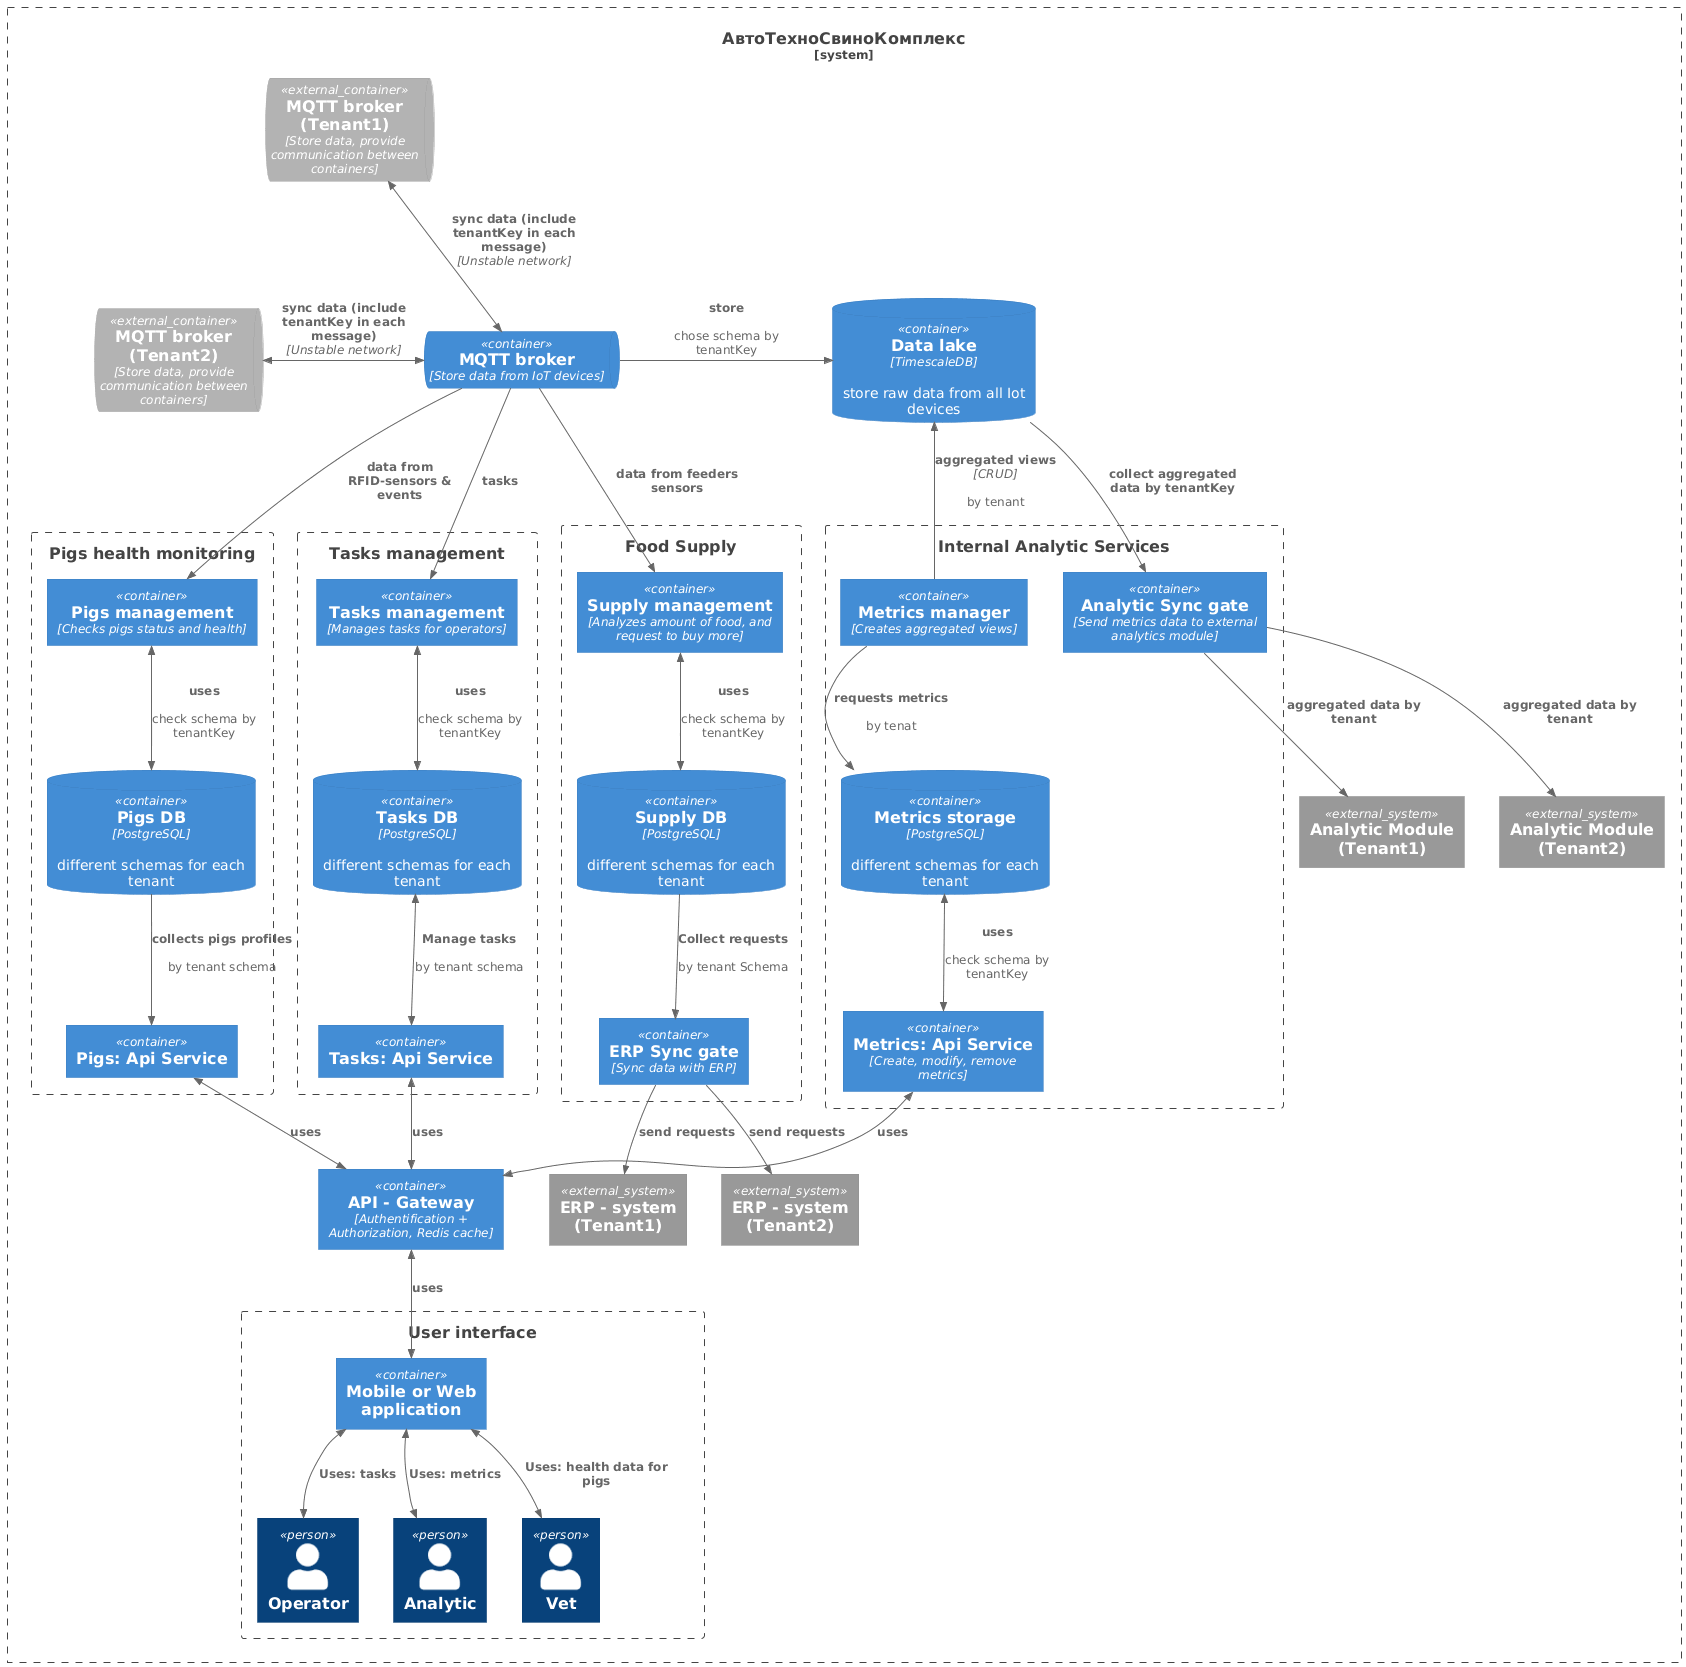

The diagram above was rendered by PlantUML. Its source (embedded in the PNG):
@startuml SaaS_DB_Schema_Isolations
!include <C4/C4_Container>

System_Boundary(atck, "АвтоТехноСвиноКомплекс "){

    ContainerQueue_Ext(data_hub1, "MQTT broker (Tenant1)", "Store data, provide communication between containers")
    ContainerQueue_Ext(data_hub2, "MQTT broker (Tenant2)", "Store data, provide communication between containers")
    Lay_D(data_hub1, data_hub2)

    ContainerQueue(data_hub_server, "MQTT broker", "Store data from IoT devices")
    BiRel_R(data_hub1, data_hub_server, "sync data (include tenantKey in each message)", "Unstable network")
    BiRel_R(data_hub2, data_hub_server, "sync data (include tenantKey in each message)", "Unstable network")
        
    System_Ext(analytic_module1, "Analytic Module (Tenant1)") 
    System_Ext(analytic_module2, "Analytic Module (Tenant2)") 
    
    System_Ext(erp1, "ERP - system (Tenant1)")
    System_Ext(erp2, "ERP - system (Tenant2)")
        
    Boundary(b_pigs, "Pigs health monitoring"){
        Container(pigs, "Pigs management", "Checks pigs status and health")
        Rel_D(data_hub_server, pigs, "data from RFID-sensors & events")
        ContainerDb(pigs_db, "Pigs DB", "PostgreSQL", "different schemas for each tenant")
        BiRel_D(pigs, pigs_db, "uses", "", "check schema by tenantKey")
        Container(pigs_api, "Pigs: Api Service")
        Rel_D(pigs_db, pigs_api, "collects pigs profiles", "", "by tenant schema")
    }
    Boundary(internal_services, "Tasks management"){
        Container(tasks, "Tasks management", "Manages tasks for operators")
        Rel_D(data_hub_server, tasks, "tasks")
        ContainerDb(tasks_db, "Tasks DB", "PostgreSQL", "different schemas for each tenant")
        BiRel_D(tasks, tasks_db, "uses", "", "check schema by tenantKey")
        Container(tasks_api, "Tasks: Api Service")
        BiRel_D(tasks_db, tasks_api, "Manage tasks", "", "by tenant schema")       
        
    }
    ContainerDb(analytic_db, "Data lake","TimescaleDB", "store raw data from all Iot devices")
    Boundary(analysis_internal, "Internal Analytic Services"){
            Container(metrics_management, "Metrics: Api Service", "Create, modify, remove metrics")
            ContainerDb(metrics_management_db, "Metrics storage", "PostgreSQL", "different schemas for each tenant")
            BiRel_U(metrics_management, metrics_management_db, "uses", "", "check schema by tenantKey")
            Container(analytic_module_sync, "Analytic Sync gate", "Send metrics data to external analytics module")   

            Rel_D(analytic_db, analytic_module_sync, "collect aggregated data by tenantKey")
            Rel_D(analytic_module_sync, analytic_module1 ,"aggregated data by tenant")
            Rel_D(analytic_module_sync, analytic_module2 ,"aggregated data by tenant")
            Rel_R(data_hub_server, analytic_db, "store", "", "chose schema by tenantKey")
            Container(metrics_manager, "Metrics manager", "Creates aggregated views") 
            Rel_D(metrics_manager, analytic_db, "aggregated views", "CRUD", "by tenant")
            Rel_D(metrics_manager, metrics_management_db, "requests metrics", "", "by tenat")                
    }
    Boundary(b_supply, "Food Supply"){
            Container(supply, "Supply management", "Analyzes amount of food, and request to buy more")
            Rel_D(data_hub_server, supply, "data from feeders sensors")
            ContainerDb(supply_db, "Supply DB", "PostgreSQL", "different schemas for each tenant")
            BiRel_D(supply, supply_db, "uses", "", "check schema by tenantKey")
            Container(erp_sync, "ERP Sync gate", "Sync data with ERP")
            Rel_D(supply_db, erp_sync, "Collect requests", "", "by tenant Schema")  
            
            Rel_D(erp_sync, erp1, "send requests")
            Rel_D(erp_sync, erp2, "send requests")
        }
    Container(api, "API - Gateway", "Authentification + Authorization, Redis cache")       
    BiRel_D(tasks_api, api, "uses")
    BiRel_D(pigs_api, api, "uses")
    BiRel_D(metrics_management, api, "uses")
    Boundary(ui_b, "User interface"){       
        Container(ui, "Mobile or Web application")
        Person(operator, "Operator")
        Person(analytic, "Analytic")
        Person(vet, "Vet")
        BiRel_D(ui, operator, "Uses: tasks")
        BiRel_D(ui, vet, "Uses: health data for pigs")
        BiRel_D(ui, analytic, "Uses: metrics")
        BiRel_D(api,ui, "uses")
    } 
}
@enduml